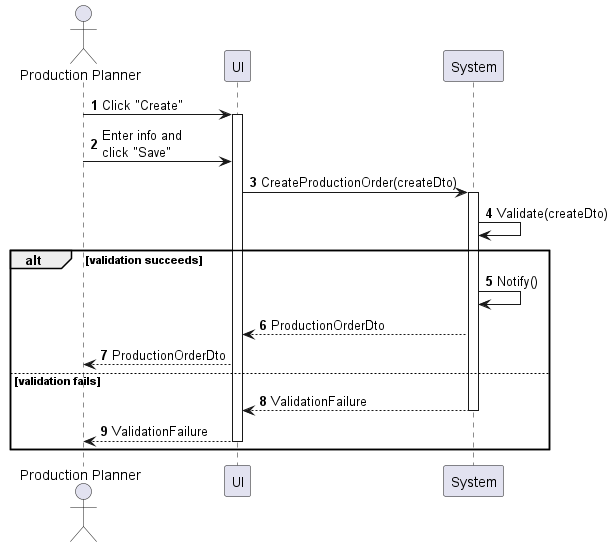

The diagram above was rendered by PlantUML. Its source (embedded in the PNG):
@startuml production-order-create
autonumber

actor "Production Planner" as a
participant UI as f
participant System as b

a -> f : Click "Create"
activate f
a -> f : Enter info and\nclick "Save"
f -> b : CreateProductionOrder(createDto)
activate b
b -> b : Validate(createDto)

alt validation succeeds
    b -> b : Notify()
    b --> f : ProductionOrderDto
    f --> a : ProductionOrderDto
else validation fails
    return ValidationFailure
    return ValidationFailure
end
@enduml